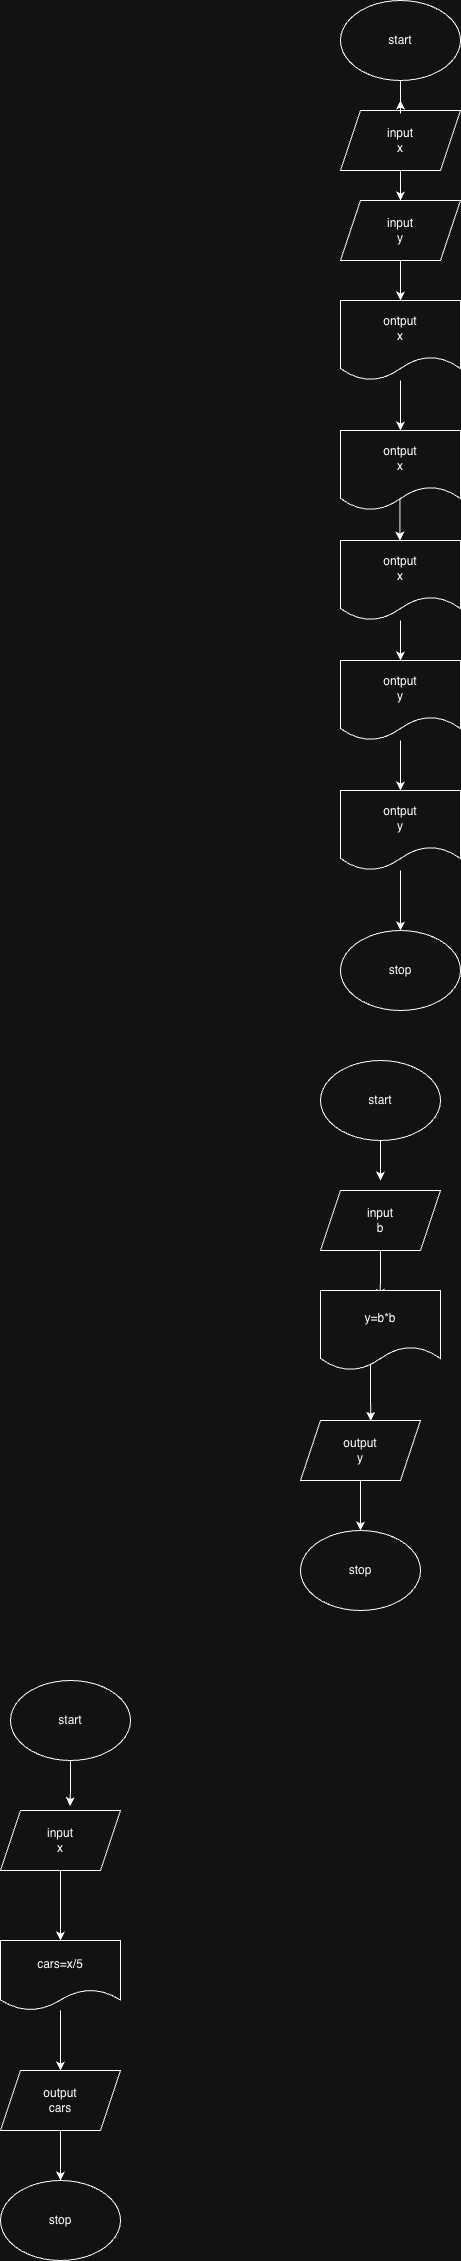

The diagram above was exported from draw.io. Its source (the exported page's mxGraphModel, read from the mxfile embedded in the PNG):
<mxGraphModel dx="1911" dy="-485" grid="1" gridSize="10" guides="1" tooltips="1" connect="1" arrows="1" fold="1" page="1" pageScale="1" pageWidth="850" pageHeight="1100" math="0" shadow="0">
  <root>
    <mxCell id="0" />
    <mxCell id="1" parent="0" />
    <mxCell id="sfPq8UGmVm6baAZXndZ7-1" parent="1" style="ellipse;whiteSpace=wrap;html=1;" value="start" vertex="1">
      <mxGeometry height="80" width="120" x="170" y="1560" as="geometry" />
    </mxCell>
    <mxCell id="sfPq8UGmVm6baAZXndZ7-19" edge="1" parent="1" source="sfPq8UGmVm6baAZXndZ7-2" style="edgeStyle=orthogonalEdgeStyle;rounded=0;orthogonalLoop=1;jettySize=auto;html=1;" target="sfPq8UGmVm6baAZXndZ7-20">
      <mxGeometry relative="1" as="geometry">
        <mxPoint x="230" y="1770" as="targetPoint" />
      </mxGeometry>
    </mxCell>
    <mxCell id="sfPq8UGmVm6baAZXndZ7-2" parent="1" style="shape=parallelogram;perimeter=parallelogramPerimeter;whiteSpace=wrap;html=1;fixedSize=1;" value="input&lt;div&gt;x&lt;/div&gt;" vertex="1">
      <mxGeometry height="60" width="120" x="170" y="1670" as="geometry" />
    </mxCell>
    <mxCell id="sfPq8UGmVm6baAZXndZ7-3" edge="1" parent="1" source="sfPq8UGmVm6baAZXndZ7-1" style="edgeStyle=orthogonalEdgeStyle;rounded=0;orthogonalLoop=1;jettySize=auto;html=1;exitX=0.5;exitY=1;exitDx=0;exitDy=0;">
      <mxGeometry relative="1" as="geometry">
        <Array as="points">
          <mxPoint x="230" y="1673" />
        </Array>
        <mxPoint x="230" y="1660" as="targetPoint" />
      </mxGeometry>
    </mxCell>
    <mxCell id="sfPq8UGmVm6baAZXndZ7-32" edge="1" parent="1" source="sfPq8UGmVm6baAZXndZ7-20" style="edgeStyle=orthogonalEdgeStyle;rounded=0;orthogonalLoop=1;jettySize=auto;html=1;" target="sfPq8UGmVm6baAZXndZ7-30" value="">
      <mxGeometry relative="1" as="geometry" />
    </mxCell>
    <mxCell id="sfPq8UGmVm6baAZXndZ7-20" parent="1" style="shape=parallelogram;perimeter=parallelogramPerimeter;whiteSpace=wrap;html=1;fixedSize=1;" value="input&lt;div&gt;y&lt;/div&gt;" vertex="1">
      <mxGeometry height="60" width="120" x="170" y="1760" as="geometry" />
    </mxCell>
    <mxCell id="sfPq8UGmVm6baAZXndZ7-28" edge="1" parent="1" style="edgeStyle=orthogonalEdgeStyle;rounded=0;orthogonalLoop=1;jettySize=auto;html=1;">
      <mxGeometry relative="1" as="geometry">
        <mxPoint x="229.41" y="2020" as="sourcePoint" />
        <mxPoint x="229.41" y="2100" as="targetPoint" />
      </mxGeometry>
    </mxCell>
    <mxCell id="sfPq8UGmVm6baAZXndZ7-35" edge="1" parent="1" source="sfPq8UGmVm6baAZXndZ7-30" style="edgeStyle=orthogonalEdgeStyle;rounded=0;orthogonalLoop=1;jettySize=auto;html=1;entryX=0.5;entryY=0;entryDx=0;entryDy=0;" target="sfPq8UGmVm6baAZXndZ7-33">
      <mxGeometry relative="1" as="geometry" />
    </mxCell>
    <mxCell id="sfPq8UGmVm6baAZXndZ7-30" parent="1" style="shape=document;whiteSpace=wrap;html=1;boundedLbl=1;" value="ontput&lt;div&gt;x&lt;/div&gt;" vertex="1">
      <mxGeometry height="80" width="120" x="170" y="1860" as="geometry" />
    </mxCell>
    <mxCell id="sfPq8UGmVm6baAZXndZ7-33" parent="1" style="shape=document;whiteSpace=wrap;html=1;boundedLbl=1;" value="ontput&lt;div&gt;x&lt;/div&gt;" vertex="1">
      <mxGeometry height="80" width="120" x="170" y="1990" as="geometry" />
    </mxCell>
    <mxCell id="sfPq8UGmVm6baAZXndZ7-39" edge="1" parent="1" source="sfPq8UGmVm6baAZXndZ7-36" style="edgeStyle=orthogonalEdgeStyle;rounded=0;orthogonalLoop=1;jettySize=auto;html=1;entryX=0.5;entryY=0;entryDx=0;entryDy=0;" target="sfPq8UGmVm6baAZXndZ7-37">
      <mxGeometry relative="1" as="geometry" />
    </mxCell>
    <mxCell id="sfPq8UGmVm6baAZXndZ7-36" parent="1" style="shape=document;whiteSpace=wrap;html=1;boundedLbl=1;" value="ontput&lt;div&gt;x&lt;/div&gt;" vertex="1">
      <mxGeometry height="80" width="120" x="170" y="2100" as="geometry" />
    </mxCell>
    <mxCell id="sfPq8UGmVm6baAZXndZ7-41" edge="1" parent="1" source="sfPq8UGmVm6baAZXndZ7-37" style="edgeStyle=orthogonalEdgeStyle;rounded=0;orthogonalLoop=1;jettySize=auto;html=1;" target="sfPq8UGmVm6baAZXndZ7-40">
      <mxGeometry relative="1" as="geometry" />
    </mxCell>
    <mxCell id="sfPq8UGmVm6baAZXndZ7-37" parent="1" style="shape=document;whiteSpace=wrap;html=1;boundedLbl=1;" value="ontput&lt;div&gt;y&lt;/div&gt;" vertex="1">
      <mxGeometry height="80" width="120" x="170" y="2220" as="geometry" />
    </mxCell>
    <mxCell id="sfPq8UGmVm6baAZXndZ7-43" edge="1" parent="1" source="sfPq8UGmVm6baAZXndZ7-40" style="edgeStyle=orthogonalEdgeStyle;rounded=0;orthogonalLoop=1;jettySize=auto;html=1;entryX=0.5;entryY=0;entryDx=0;entryDy=0;" target="sfPq8UGmVm6baAZXndZ7-42">
      <mxGeometry relative="1" as="geometry" />
    </mxCell>
    <mxCell id="sfPq8UGmVm6baAZXndZ7-40" parent="1" style="shape=document;whiteSpace=wrap;html=1;boundedLbl=1;" value="ontput&lt;div&gt;y&lt;/div&gt;" vertex="1">
      <mxGeometry height="80" width="120" x="170" y="2350" as="geometry" />
    </mxCell>
    <mxCell id="sfPq8UGmVm6baAZXndZ7-42" parent="1" style="ellipse;whiteSpace=wrap;html=1;" value="stop" vertex="1">
      <mxGeometry height="80" width="120" x="170" y="2490" as="geometry" />
    </mxCell>
    <mxCell id="sfPq8UGmVm6baAZXndZ7-45" edge="1" parent="1" source="sfPq8UGmVm6baAZXndZ7-44" style="edgeStyle=orthogonalEdgeStyle;rounded=0;orthogonalLoop=1;jettySize=auto;html=1;">
      <mxGeometry relative="1" as="geometry">
        <mxPoint x="210" y="2740" as="targetPoint" />
      </mxGeometry>
    </mxCell>
    <mxCell id="sfPq8UGmVm6baAZXndZ7-44" parent="1" style="ellipse;whiteSpace=wrap;html=1;" value="start" vertex="1">
      <mxGeometry height="80" width="120" x="150" y="2620" as="geometry" />
    </mxCell>
    <mxCell id="sfPq8UGmVm6baAZXndZ7-46" parent="1" style="shape=parallelogram;perimeter=parallelogramPerimeter;whiteSpace=wrap;html=1;fixedSize=1;" value="input&lt;div&gt;b&lt;/div&gt;" vertex="1">
      <mxGeometry height="60" width="120" x="150" y="2750" as="geometry" />
    </mxCell>
    <mxCell id="sfPq8UGmVm6baAZXndZ7-48" edge="1" parent="1" source="sfPq8UGmVm6baAZXndZ7-46" style="edgeStyle=orthogonalEdgeStyle;rounded=0;orthogonalLoop=1;jettySize=auto;html=1;entryX=0.58;entryY=-0.044;entryDx=0;entryDy=0;entryPerimeter=0;">
      <mxGeometry relative="1" as="geometry">
        <mxPoint x="209.5999999999999" y="2857.36" as="targetPoint" />
      </mxGeometry>
    </mxCell>
    <mxCell id="sfPq8UGmVm6baAZXndZ7-53" edge="1" parent="1" source="sfPq8UGmVm6baAZXndZ7-49" style="edgeStyle=orthogonalEdgeStyle;rounded=0;orthogonalLoop=1;jettySize=auto;html=1;entryX=0.5;entryY=0;entryDx=0;entryDy=0;" target="sfPq8UGmVm6baAZXndZ7-52">
      <mxGeometry relative="1" as="geometry" />
    </mxCell>
    <mxCell id="sfPq8UGmVm6baAZXndZ7-49" parent="1" style="shape=parallelogram;perimeter=parallelogramPerimeter;whiteSpace=wrap;html=1;fixedSize=1;" value="output&lt;div&gt;y&lt;/div&gt;" vertex="1">
      <mxGeometry height="60" width="120" x="130" y="2980" as="geometry" />
    </mxCell>
    <mxCell id="sfPq8UGmVm6baAZXndZ7-51" edge="1" parent="1" style="edgeStyle=orthogonalEdgeStyle;rounded=0;orthogonalLoop=1;jettySize=auto;html=1;entryX=0.585;entryY=0.005;entryDx=0;entryDy=0;entryPerimeter=0;" target="sfPq8UGmVm6baAZXndZ7-49">
      <mxGeometry relative="1" as="geometry">
        <mxPoint x="200.05882352941194" y="2920" as="sourcePoint" />
      </mxGeometry>
    </mxCell>
    <mxCell id="sfPq8UGmVm6baAZXndZ7-52" parent="1" style="ellipse;whiteSpace=wrap;html=1;" value="stop" vertex="1">
      <mxGeometry height="80" width="120" x="130" y="3090" as="geometry" />
    </mxCell>
    <mxCell id="sfPq8UGmVm6baAZXndZ7-54" parent="1" style="shape=document;whiteSpace=wrap;html=1;boundedLbl=1;" value="y=b*b" vertex="1">
      <mxGeometry height="80" width="120" x="150" y="2850" as="geometry" />
    </mxCell>
    <mxCell id="sfPq8UGmVm6baAZXndZ7-56" parent="1" style="ellipse;whiteSpace=wrap;html=1;" value="start" vertex="1">
      <mxGeometry height="80" width="120" x="-160" y="3240" as="geometry" />
    </mxCell>
    <mxCell id="sfPq8UGmVm6baAZXndZ7-60" edge="1" parent="1" source="sfPq8UGmVm6baAZXndZ7-57" style="edgeStyle=orthogonalEdgeStyle;rounded=0;orthogonalLoop=1;jettySize=auto;html=1;entryX=0.5;entryY=0;entryDx=0;entryDy=0;" target="sfPq8UGmVm6baAZXndZ7-59">
      <mxGeometry relative="1" as="geometry" />
    </mxCell>
    <mxCell id="sfPq8UGmVm6baAZXndZ7-57" parent="1" style="shape=parallelogram;perimeter=parallelogramPerimeter;whiteSpace=wrap;html=1;fixedSize=1;" value="input&lt;div&gt;x&lt;/div&gt;" vertex="1">
      <mxGeometry height="60" width="120" x="-170" y="3370" as="geometry" />
    </mxCell>
    <mxCell id="sfPq8UGmVm6baAZXndZ7-58" edge="1" parent="1" source="sfPq8UGmVm6baAZXndZ7-56" style="edgeStyle=orthogonalEdgeStyle;rounded=0;orthogonalLoop=1;jettySize=auto;html=1;exitX=0.5;exitY=1;exitDx=0;exitDy=0;entryX=0.58;entryY=-0.074;entryDx=0;entryDy=0;entryPerimeter=0;" target="sfPq8UGmVm6baAZXndZ7-57">
      <mxGeometry relative="1" as="geometry" />
    </mxCell>
    <mxCell id="sfPq8UGmVm6baAZXndZ7-62" edge="1" parent="1" source="sfPq8UGmVm6baAZXndZ7-59" style="edgeStyle=orthogonalEdgeStyle;rounded=0;orthogonalLoop=1;jettySize=auto;html=1;entryX=0.5;entryY=0;entryDx=0;entryDy=0;" target="sfPq8UGmVm6baAZXndZ7-61">
      <mxGeometry relative="1" as="geometry" />
    </mxCell>
    <mxCell id="sfPq8UGmVm6baAZXndZ7-59" parent="1" style="shape=document;whiteSpace=wrap;html=1;boundedLbl=1;" value="cars=x/5" vertex="1">
      <mxGeometry height="70" width="120" x="-170" y="3500" as="geometry" />
    </mxCell>
    <mxCell id="sfPq8UGmVm6baAZXndZ7-64" edge="1" parent="1" source="sfPq8UGmVm6baAZXndZ7-61" style="edgeStyle=orthogonalEdgeStyle;rounded=0;orthogonalLoop=1;jettySize=auto;html=1;exitX=0.5;exitY=1;exitDx=0;exitDy=0;entryX=0.5;entryY=0;entryDx=0;entryDy=0;" target="sfPq8UGmVm6baAZXndZ7-63">
      <mxGeometry relative="1" as="geometry" />
    </mxCell>
    <mxCell id="sfPq8UGmVm6baAZXndZ7-61" parent="1" style="shape=parallelogram;perimeter=parallelogramPerimeter;whiteSpace=wrap;html=1;fixedSize=1;" value="output&lt;div&gt;cars&lt;/div&gt;" vertex="1">
      <mxGeometry height="60" width="120" x="-170" y="3630" as="geometry" />
    </mxCell>
    <mxCell id="sfPq8UGmVm6baAZXndZ7-63" parent="1" style="ellipse;whiteSpace=wrap;html=1;" value="stop" vertex="1">
      <mxGeometry height="80" width="120" x="-170" y="3740" as="geometry" />
    </mxCell>
  </root>
</mxGraphModel>